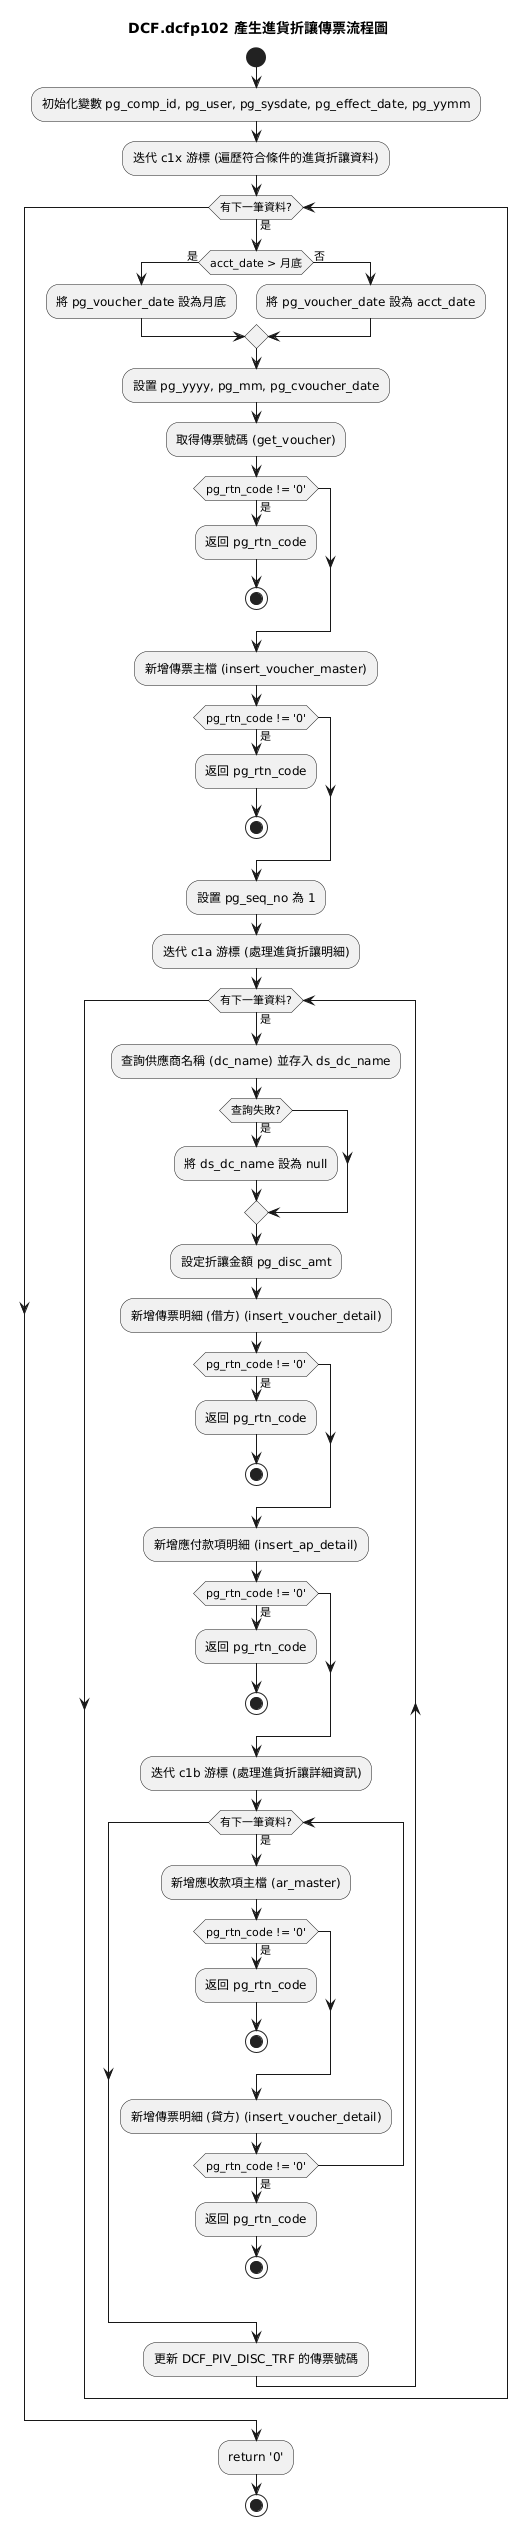

The diagram above was rendered by PlantUML. Its source (embedded in the PNG):
@startuml
title DCF.dcfp102 產生進貨折讓傳票流程圖

start
:初始化變數 pg_comp_id, pg_user, pg_sysdate, pg_effect_date, pg_yymm;
:迭代 c1x 游標 (遍歷符合條件的進貨折讓資料);
while (有下一筆資料?) is (是)
    if (acct_date > 月底) then (是)
        :將 pg_voucher_date 設為月底;
    else (否)
        :將 pg_voucher_date 設為 acct_date;
    endif

    :設置 pg_yyyy, pg_mm, pg_cvoucher_date;
    :取得傳票號碼 (get_voucher);
    if (pg_rtn_code != '0') then (是)
        :返回 pg_rtn_code;
        stop
    endif

    :新增傳票主檔 (insert_voucher_master);
    if (pg_rtn_code != '0') then (是)
        :返回 pg_rtn_code;
        stop
    endif

    :設置 pg_seq_no 為 1;

    :迭代 c1a 游標 (處理進貨折讓明細);
    while (有下一筆資料?) is (是)
        :查詢供應商名稱 (dc_name) 並存入 ds_dc_name;
        if (查詢失敗?) then (是)
            :將 ds_dc_name 設為 null;
        endif

        :設定折讓金額 pg_disc_amt;
        :新增傳票明細 (借方) (insert_voucher_detail);
        if (pg_rtn_code != '0') then (是)
            :返回 pg_rtn_code;
            stop
        endif

        :新增應付款項明細 (insert_ap_detail);
        if (pg_rtn_code != '0') then (是)
            :返回 pg_rtn_code;
            stop
        endif

        :迭代 c1b 游標 (處理進貨折讓詳細資訊);
        while (有下一筆資料?) is (是)
            :新增應收款項主檔 (ar_master);
            if (pg_rtn_code != '0') then (是)
                :返回 pg_rtn_code;
                stop
            endif

            :新增傳票明細 (貸方) (insert_voucher_detail);
            if (pg_rtn_code != '0') then (是)
                :返回 pg_rtn_code;
                stop
            endif
        endwhile

        :更新 DCF_PIV_DISC_TRF 的傳票號碼;
    endwhile
endwhile

:return '0';
stop
@enduml